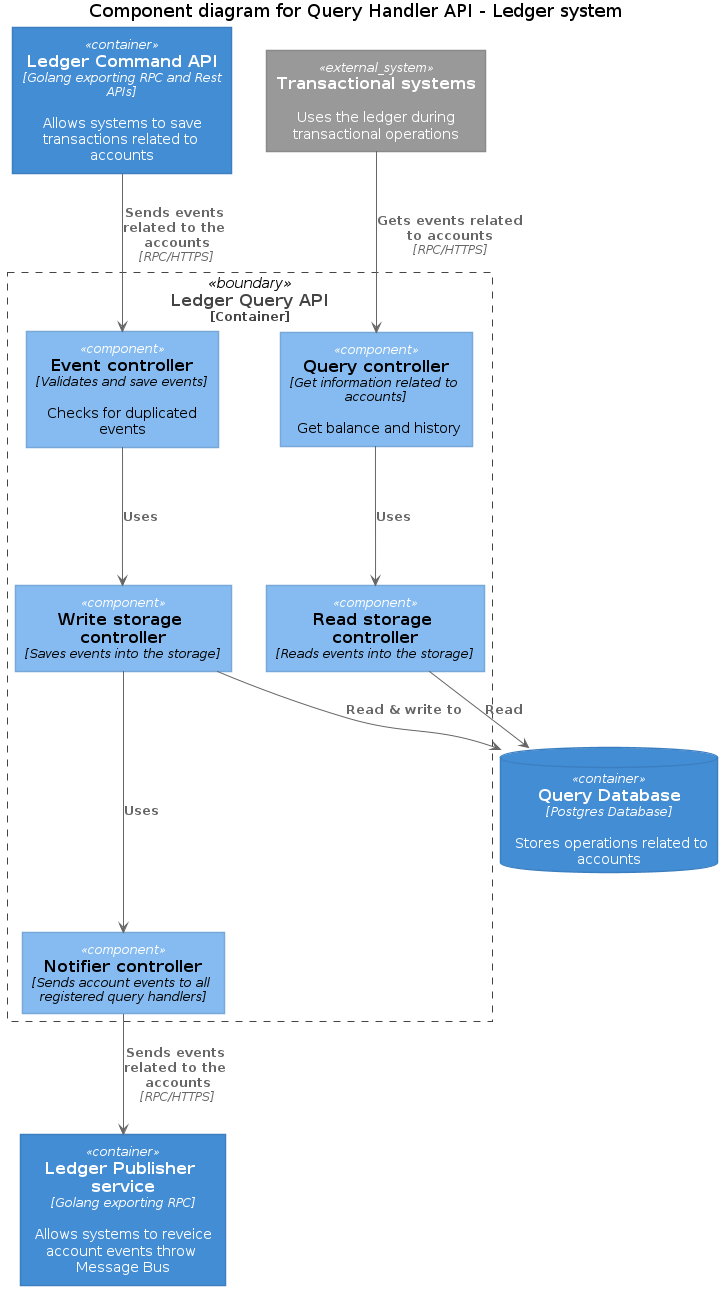

The diagram above was rendered by PlantUML. Its source (embedded in the PNG):
@startuml Basic Sample
!includeurl https://raw.githubusercontent.com/RicardoNiepel/C4-PlantUML/release/1-0/C4_Component.puml

title Component diagram for Query Handler API - Ledger system

System_Ext(transactional_systems, "Transactional systems", "Uses the ledger during transactional operations")
Container(ledger_command_api, "Ledger Command API", "Golang exporting RPC and Rest APIs", "Allows systems to save transactions related to accounts")
Container(ledger_pub_service, "Ledger Publisher service", "Golang exporting RPC", "Allows systems to reveice account events throw Message Bus")

ContainerDb(query_database, "Query Database", "Postgres Database", "Stores operations related to accounts")

Container_Boundary(ledger, "Ledger Query API") {
    Component(query_controller, "Query controller", "Get information related to accounts", "Get balance and history")
    Component(event_controller, "Event controller", "Validates and save events", "Checks for duplicated events")
    Component(write_storage_controller, "Write storage controller", "Saves events into the storage")
    Component(query_storage_controller, "Read storage controller", "Reads events into the storage")
    Component(notifier_controller, "Notifier controller", "Sends account events to all registered query handlers")
    Rel(query_controller, query_storage_controller, "Uses")
    Rel(event_controller, write_storage_controller, "Uses")
    Rel(write_storage_controller, notifier_controller, "Uses")
    Rel(query_storage_controller, query_database, "Read")
    Rel(write_storage_controller, query_database, "Read & write to")
}

Rel(ledger_command_api, event_controller, "Sends events related to the accounts", "RPC/HTTPS")

Rel(transactional_systems, query_controller, "Gets events related to accounts", "RPC/HTTPS")
Rel(notifier_controller, ledger_pub_service, "Sends events related to the accounts", "RPC/HTTPS")

@enduml